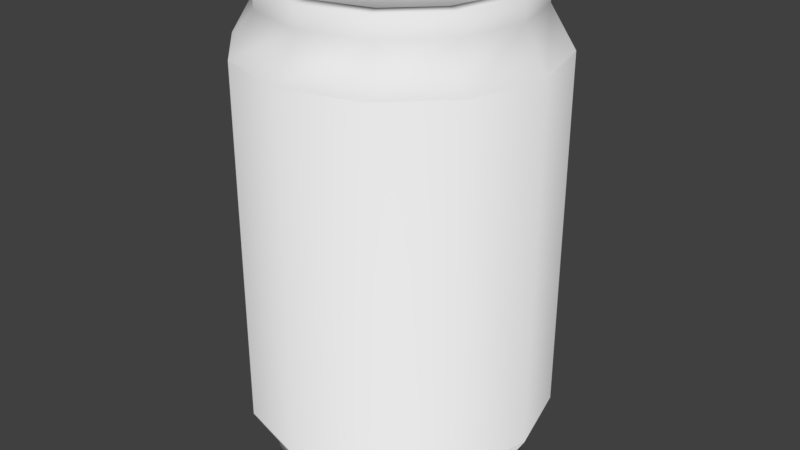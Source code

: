 # Source: Can.blend  (saved by Blender 2.78.0; exported with 4.5.12 LTS)
import bpy
from mathutils import Matrix  # noqa: F401  (used for matrix-valued properties, if any)

bpy.ops.wm.read_factory_settings(use_empty=True)
scene = bpy.context.scene
scene.name = 'Scene'

# ---- collections
col_collection_1 = bpy.data.collections.new('Collection 1'); scene.collection.children.link(col_collection_1)

# ---- world
world_world = bpy.data.worlds.new('World'); scene.world = world_world
world_world.color = (0.05088, 0.05088, 0.05088)
world_world.use_sun_shadow = False
world_world.sun_shadow_jitter_overblur = 0.0
world_world.cycles.sampling_method = 'MANUAL'

# ---- meshes
me_cylinder = bpy.data.meshes.new('Cylinder')
me_cylinder.from_pydata([(-2.569e-09, 0.4827, 0.6842), (0.2414, 0.4181, 0.6842), (0.4181, 0.2414, 0.6842), (0.4827, -9.218e-08, 0.6842), (0.4181, -0.2414, 0.6842), (0.2414, -0.4181, 0.6842), (7.032e-08, -0.4827, 0.6842), (-0.2414, -0.4181, 0.6842), (-0.4181, -0.2414, 0.6842), (-0.4827, -2.955e-07, 0.6842), (-0.4181, 0.2414, 0.6842), (-0.2414, 0.4181, 0.6842), (0.2035, 0.3524, 0.8126), (-2.35e-10, 0.4069, 0.8126), (0.3524, 0.2035, 0.8126), (0.4069, -9.977e-08, 0.8126), (0.3524, -0.2035, 0.8126), (0.2035, -0.3524, 0.8126), (6.121e-08, -0.4069, 0.8126), (-0.2035, -0.3524, 0.8126), (-0.3524, -0.2035, 0.8126), (-0.4069, -2.712e-07, 0.8126), (-0.3524, 0.2035, 0.8126), (-0.2035, 0.3524, 0.8126), (0.1748, 0.3027, 0.8773), (2.638e-09, 0.3496, 0.8773), (0.3027, 0.1748, 0.8773), (0.3496, -1.017e-07, 0.8773), (0.3027, -0.1748, 0.8773), (0.1748, -0.3027, 0.8773), (5.187e-08, -0.3496, 0.8773), (-0.1748, -0.3027, 0.8773), (-0.3027, -0.1748, 0.8773), (-0.3496, -2.494e-07, 0.8773), (-0.3027, 0.1748, 0.8773), (-0.1748, 0.3027, 0.8773), (0.2035, 0.3524, 0.8791), (-1.358e-09, 0.4069, 0.8791), (0.3524, 0.2035, 0.8791), (0.4069, -9.977e-08, 0.8791), (0.3524, -0.2035, 0.8791), (0.2035, -0.3524, 0.8791), (6.008e-08, -0.4069, 0.8791), (-0.2035, -0.3524, 0.8791), (-0.3524, -0.2035, 0.8791), (-0.4069, -2.712e-07, 0.8791), (-0.3524, 0.2035, 0.8791), (-0.2035, 0.3524, 0.8791), (0.1482, 0.2657, 0.8187), (0.004731, 0.304, 0.8187), (0.1459, 0.1859, 0.8131), (0.3496, -1.017e-07, 0.8189), (0.3027, -0.1748, 0.8189), (0.1748, -0.3027, 0.8189), (5.292e-08, -0.3496, 0.8189), (-0.1748, -0.3027, 0.8189), (-0.3027, -0.1748, 0.8189), (-0.3496, -2.494e-07, 0.8189), (-0.3027, 0.1748, 0.8189), (-0.03229, 0.2336, 0.8131), (-0.2414, 0.4181, -0.4579), (-0.4181, 0.2414, -0.4579), (-0.4827, -2.955e-07, -0.4579), (-0.4181, -0.2414, -0.4579), (-0.2414, -0.4181, -0.4579), (7.032e-08, -0.4827, -0.4579), (0.2414, -0.4181, -0.4579), (0.4181, -0.2414, -0.4579), (0.4827, -9.218e-08, -0.4579), (0.4181, 0.2414, -0.4579), (0.2414, 0.4181, -0.4579), (-2.569e-09, 0.4827, -0.4579), (-2.569e-09, 0.4827, -0.4579), (0.2414, 0.4181, -0.4579), (0.4181, 0.2414, -0.4579), (0.4827, -9.218e-08, -0.4579), (0.4181, -0.2414, -0.4579), (0.2414, -0.4181, -0.4579), (7.032e-08, -0.4827, -0.4579), (-0.2414, -0.4181, -0.4579), (-0.4181, -0.2414, -0.4579), (-0.4827, -2.955e-07, -0.4579), (-0.4181, 0.2414, -0.4579), (-0.2414, 0.4181, -0.4579), (0.2035, 0.3524, -0.5862), (-2.35e-10, 0.4069, -0.5862), (0.3524, 0.2035, -0.5862), (0.4069, -9.977e-08, -0.5862), (0.3524, -0.2035, -0.5862), (0.2035, -0.3524, -0.5862), (6.121e-08, -0.4069, -0.5862), (-0.2035, -0.3524, -0.5862), (-0.3524, -0.2035, -0.5862), (-0.4069, -2.712e-07, -0.5862), (-0.3524, 0.2035, -0.5862), (-0.2035, 0.3524, -0.5862), (0.1748, 0.3027, -0.6509), (2.638e-09, 0.3496, -0.6509), (0.3027, 0.1748, -0.6509), (0.3496, -1.017e-07, -0.6509), (0.3027, -0.1748, -0.6509), (0.1748, -0.3027, -0.6509), (5.187e-08, -0.3496, -0.6509), (-0.1748, -0.3027, -0.6509), (-0.3027, -0.1748, -0.6509), (-0.3496, -2.494e-07, -0.6509), (-0.3027, 0.1748, -0.6509), (-0.1748, 0.3027, -0.6509), (0.2035, 0.3524, -0.6528), (-1.358e-09, 0.4069, -0.6528), (0.3524, 0.2035, -0.6528), (0.4069, -9.977e-08, -0.6528), (0.3524, -0.2035, -0.6528), (0.2035, -0.3524, -0.6528), (6.008e-08, -0.4069, -0.6528), (-0.2035, -0.3524, -0.6528), (-0.3524, -0.2035, -0.6528), (-0.4069, -2.712e-07, -0.6528), (-0.3524, 0.2035, -0.6528), (-0.2035, 0.3524, -0.6528), (0.1748, 0.3027, -0.5926), (3.689e-09, 0.3496, -0.5926), (0.3027, 0.1748, -0.5926), (0.3496, -1.017e-07, -0.5926), (0.3027, -0.1748, -0.5926), (0.1748, -0.3027, -0.5926), (5.292e-08, -0.3496, -0.5926), (-0.1748, -0.3027, -0.5926), (-0.3027, -0.1748, -0.5926), (-0.3496, -2.494e-07, -0.5926), (-0.3027, 0.1748, -0.5926), (-0.1748, 0.3027, -0.5926), (-0.2414, 0.4181, 0.6842), (-0.4181, 0.2414, 0.6842), (-0.4827, -2.955e-07, 0.6842), (-0.4181, -0.2414, 0.6842), (-0.2414, -0.4181, 0.6842), (7.032e-08, -0.4827, 0.6842), (0.2414, -0.4181, 0.6842), (0.4181, -0.2414, 0.6842), (0.4827, -9.218e-08, 0.6842), (0.4181, 0.2414, 0.6842), (0.2414, 0.4181, 0.6842), (-2.569e-09, 0.4827, 0.6842), (0.02362, 0.08782, 0.8184), (0.1748, 0.3027, 0.8189), (3.689e-09, 0.3496, 0.8189), (0.3027, 0.1748, 0.8189), (-0.1748, 0.3027, 0.8189), (1.544e-08, -1.064e-07, 0.8189), (0.08072, 0.3014, 0.8192), (0.1511, 0.2313, 0.8162), (-0.01439, 0.2757, 0.8162), (-0.006275, 0.1357, 0.8162), (0.0742, 0.1142, 0.8162), (-2.569e-09, 0.4819, 0.6837), (0.2409, 0.4173, 0.6837), (0.4173, 0.2409, 0.6837), (0.4819, -9.218e-08, 0.6837), (0.4173, -0.2409, 0.6837), (0.2409, -0.4173, 0.6837), (7.032e-08, -0.4819, 0.6837), (-0.2409, -0.4173, 0.6837), (-0.4173, -0.2409, 0.6837), (-0.4819, -2.955e-07, 0.6837), (-0.4173, 0.2409, 0.6837), (-0.2409, 0.4173, 0.6837), (0.203, 0.3516, 0.8123), (-2.35e-10, 0.4059, 0.8123), (0.3516, 0.203, 0.8123), (0.4059, -9.977e-08, 0.8123), (0.3516, -0.203, 0.8123), (0.203, -0.3516, 0.8123), (6.121e-08, -0.4059, 0.8123), (-0.203, -0.3516, 0.8123), (-0.3516, -0.203, 0.8123), (-0.4059, -2.712e-07, 0.8123), (-0.3516, 0.203, 0.8123), (-0.203, 0.3516, 0.8123), (0.1751, 0.3033, 0.8765), (2.638e-09, 0.3502, 0.8765), (0.3033, 0.1751, 0.8765), (0.3502, -1.017e-07, 0.8765), (0.3033, -0.1751, 0.8765), (0.1751, -0.3033, 0.8765), (5.187e-08, -0.3502, 0.8765), (-0.1751, -0.3033, 0.8765), (-0.3033, -0.1751, 0.8765), (-0.3502, -2.494e-07, 0.8765), (-0.3033, 0.1751, 0.8765), (-0.1751, 0.3033, 0.8765), (0.2031, 0.3517, 0.8784), (-1.358e-09, 0.4062, 0.8784), (0.3517, 0.2031, 0.8784), (0.4062, -9.977e-08, 0.8784), (0.3517, -0.2031, 0.8784), (0.2031, -0.3517, 0.8784), (6.008e-08, -0.4062, 0.8784), (-0.2031, -0.3517, 0.8784), (-0.3517, -0.2031, 0.8784), (-0.4062, -2.712e-07, 0.8784), (-0.3517, 0.2031, 0.8784), (-0.2031, 0.3517, 0.8784), (0.1482, 0.2658, 0.8177), (0.004729, 0.304, 0.8177), (0.1459, 0.1859, 0.8121), (0.3503, -1.017e-07, 0.8182), (0.3034, -0.1752, 0.8182), (0.1752, -0.3034, 0.8182), (5.292e-08, -0.3503, 0.8182), (-0.1752, -0.3034, 0.8182), (-0.3034, -0.1752, 0.8182), (-0.3503, -2.494e-07, 0.8182), (-0.3034, 0.1752, 0.8182), (-0.03231, 0.2336, 0.8121), (-0.2414, 0.4181, -0.4589), (-0.4181, 0.2414, -0.4589), (-0.4827, -2.955e-07, -0.4589), (-0.4181, -0.2414, -0.4589), (-0.2414, -0.4181, -0.4589), (7.032e-08, -0.4827, -0.4589), (0.2414, -0.4181, -0.4589), (0.4181, -0.2414, -0.4589), (0.4827, -9.218e-08, -0.4589), (0.4181, 0.2414, -0.4589), (0.2414, 0.4181, -0.4589), (-2.569e-09, 0.4827, -0.4589), (-2.569e-09, 0.4818, -0.4581), (0.2409, 0.4172, -0.4581), (0.4172, 0.2409, -0.4581), (0.4818, -9.218e-08, -0.4582), (0.4172, -0.2409, -0.4581), (0.2409, -0.4172, -0.4581), (7.032e-08, -0.4818, -0.4581), (-0.2409, -0.4172, -0.4581), (-0.4172, -0.2409, -0.4581), (-0.4818, -2.955e-07, -0.4582), (-0.4172, 0.2409, -0.4581), (-0.2409, 0.4172, -0.4581), (0.203, 0.3516, -0.586), (-2.35e-10, 0.4059, -0.586), (0.3516, 0.203, -0.586), (0.4059, -9.977e-08, -0.586), (0.3516, -0.203, -0.586), (0.203, -0.3516, -0.586), (6.121e-08, -0.4059, -0.586), (-0.203, -0.3516, -0.586), (-0.3516, -0.203, -0.586), (-0.4059, -2.712e-07, -0.586), (-0.3516, 0.203, -0.586), (-0.203, 0.3516, -0.586), (0.1751, 0.3033, -0.6502), (2.638e-09, 0.3502, -0.6502), (0.3033, 0.1751, -0.6502), (0.3502, -1.017e-07, -0.6502), (0.3033, -0.1751, -0.6502), (0.1751, -0.3033, -0.6502), (5.187e-08, -0.3502, -0.6502), (-0.1751, -0.3033, -0.6502), (-0.3033, -0.1751, -0.6502), (-0.3502, -2.494e-07, -0.6502), (-0.3033, 0.1751, -0.6502), (-0.1751, 0.3033, -0.6502), (0.2031, 0.3517, -0.6521), (-1.358e-09, 0.4062, -0.6521), (0.3517, 0.2031, -0.6521), (0.4062, -9.977e-08, -0.6521), (0.3517, -0.2031, -0.6521), (0.2031, -0.3517, -0.6521), (6.008e-08, -0.4062, -0.6521), (-0.2031, -0.3517, -0.6521), (-0.3517, -0.2031, -0.6521), (-0.4062, -2.712e-07, -0.6521), (-0.3517, 0.2031, -0.6521), (-0.2031, 0.3517, -0.6521), (0.1752, 0.3034, -0.5919), (3.689e-09, 0.3503, -0.5919), (0.3034, 0.1752, -0.5919), (0.3503, -1.017e-07, -0.5919), (0.3034, -0.1752, -0.5919), (0.1752, -0.3034, -0.5919), (5.292e-08, -0.3503, -0.5919), (-0.1752, -0.3034, -0.5919), (-0.3034, -0.1752, -0.5919), (-0.3503, -2.494e-07, -0.5919), (-0.3034, 0.1752, -0.5919), (-0.1752, 0.3034, -0.5919), (-0.2409, 0.4172, 0.6842), (-0.4172, 0.2409, 0.6842), (-0.4817, -2.955e-07, 0.6842), (-0.4172, -0.2409, 0.6842), (-0.2409, -0.4172, 0.6842), (7.032e-08, -0.4817, 0.6842), (0.2409, -0.4172, 0.6842), (0.4172, -0.2409, 0.6842), (0.4817, -9.218e-08, 0.6842), (0.4172, 0.2409, 0.6842), (0.2409, 0.4172, 0.6842), (-2.569e-09, 0.4817, 0.6842), (0.02361, 0.08779, 0.8174), (0.1752, 0.3034, 0.8183), (-7.593e-07, 0.3503, 0.8183), (0.3034, 0.1752, 0.8182), (-0.1752, 0.3034, 0.8182), (-2.457e-06, -9.415e-06, 0.8179), (0.08072, 0.3014, 0.8182), (0.1512, 0.2314, 0.8152), (-0.01439, 0.2758, 0.8152), (-0.006313, 0.1357, 0.8152), (0.07422, 0.1142, 0.8152)], [], [(78, 77, 66, 65), (11, 0, 143, 132), (3, 4, 139, 140), (77, 76, 67, 66), (10, 11, 132, 133), (72, 83, 60, 71), (2, 3, 140, 141), (76, 75, 68, 67), (9, 10, 133, 134), (83, 82, 61, 60), (8, 7, 19, 20), (1, 2, 141, 142), (4, 5, 138, 139), (17, 16, 40, 41), (7, 6, 18, 19), (6, 5, 17, 18), (5, 4, 16, 17), (4, 3, 15, 16), (0, 11, 23, 13), (1, 0, 13, 12), (3, 2, 14, 15), (11, 10, 22, 23), (2, 1, 12, 14), (10, 9, 21, 22), (9, 8, 20, 21), (32, 31, 55, 56), (13, 23, 47, 37), (14, 12, 36, 38), (21, 20, 44, 45), (18, 17, 41, 42), (15, 14, 38, 39), (22, 21, 45, 46), (19, 18, 42, 43), (16, 15, 39, 40), (23, 22, 46, 47), (12, 13, 37, 36), (20, 19, 43, 44), (25, 24, 36, 37), (24, 26, 38, 36), (26, 27, 39, 38), (27, 28, 40, 39), (28, 29, 41, 40), (29, 30, 42, 41), (30, 31, 43, 42), (31, 32, 44, 43), (32, 33, 45, 44), (33, 34, 46, 45), (34, 35, 47, 46), (35, 25, 37, 47), (29, 28, 52, 53), (25, 35, 148, 146), (26, 24, 145, 147), (33, 32, 56, 57), (30, 29, 53, 54), (27, 26, 147, 51), (34, 33, 57, 58), (31, 30, 54, 55), (28, 27, 51, 52), (35, 34, 58, 148), (24, 25, 146, 145), (8, 9, 134, 135), (82, 81, 62, 61), (74, 73, 70, 69), (7, 8, 135, 136), (81, 80, 63, 62), (0, 1, 142, 143), (6, 7, 136, 137), (80, 79, 64, 63), (73, 72, 71, 70), (5, 6, 137, 138), (80, 92, 91, 79), (79, 78, 65, 64), (75, 74, 69, 68), (89, 113, 112, 88), (79, 91, 90, 78), (78, 90, 89, 77), (77, 89, 88, 76), (76, 88, 87, 75), (72, 85, 95, 83), (73, 84, 85, 72), (75, 87, 86, 74), (83, 95, 94, 82), (74, 86, 84, 73), (82, 94, 93, 81), (81, 93, 92, 80), (104, 128, 127, 103), (85, 109, 119, 95), (86, 110, 108, 84), (93, 117, 116, 92), (90, 114, 113, 89), (87, 111, 110, 86), (94, 118, 117, 93), (91, 115, 114, 90), (88, 112, 111, 87), (95, 119, 118, 94), (84, 108, 109, 85), (92, 116, 115, 91), (97, 109, 108, 96), (96, 108, 110, 98), (98, 110, 111, 99), (99, 111, 112, 100), (100, 112, 113, 101), (101, 113, 114, 102), (102, 114, 115, 103), (103, 115, 116, 104), (104, 116, 117, 105), (105, 117, 118, 106), (106, 118, 119, 107), (107, 119, 109, 97), (120, 122, 123, 124, 125, 126, 127, 128, 129, 130, 131, 121), (101, 125, 124, 100), (97, 121, 131, 107), (98, 122, 120, 96), (105, 129, 128, 104), (102, 126, 125, 101), (99, 123, 122, 98), (106, 130, 129, 105), (103, 127, 126, 102), (100, 124, 123, 99), (107, 131, 130, 106), (96, 120, 121, 97), (133, 82, 81, 134), (134, 81, 80, 135), (135, 80, 79, 136), (136, 79, 78, 137), (137, 78, 77, 138), (138, 77, 76, 139), (139, 76, 75, 140), (140, 75, 74, 141), (141, 74, 73, 142), (142, 73, 72, 143), (143, 72, 83, 132), (132, 83, 82, 133), (83, 64, 65, 72), (72, 65, 66, 73), (73, 66, 67, 74), (74, 67, 68, 75), (75, 68, 69, 76), (76, 69, 70, 77), (77, 70, 71, 78), (78, 71, 60, 79), (79, 60, 61, 80), (80, 61, 62, 81), (81, 62, 63, 82), (82, 63, 64, 83), (148, 58, 149), (58, 57, 149), (57, 56, 149), (56, 55, 149), (55, 54, 149), (54, 53, 149), (53, 52, 149), (52, 51, 149), (51, 147, 149), (49, 150, 48, 145, 146), (48, 151, 50, 147, 145), (59, 152, 49, 146, 148), (144, 153, 59, 148, 149), (50, 154, 144, 149, 147), (233, 220, 221, 232), (166, 287, 298, 155), (158, 295, 294, 159), (232, 221, 222, 231), (165, 288, 287, 166), (227, 226, 215, 238), (157, 296, 295, 158), (231, 222, 223, 230), (164, 289, 288, 165), (238, 215, 216, 237), (163, 175, 174, 162), (156, 297, 296, 157), (159, 294, 293, 160), (172, 196, 195, 171), (162, 174, 173, 161), (161, 173, 172, 160), (160, 172, 171, 159), (159, 171, 170, 158), (155, 168, 178, 166), (156, 167, 168, 155), (158, 170, 169, 157), (166, 178, 177, 165), (157, 169, 167, 156), (165, 177, 176, 164), (164, 176, 175, 163), (187, 211, 210, 186), (168, 192, 202, 178), (169, 193, 191, 167), (176, 200, 199, 175), (173, 197, 196, 172), (170, 194, 193, 169), (177, 201, 200, 176), (174, 198, 197, 173), (171, 195, 194, 170), (178, 202, 201, 177), (167, 191, 192, 168), (175, 199, 198, 174), (180, 192, 191, 179), (179, 191, 193, 181), (181, 193, 194, 182), (182, 194, 195, 183), (183, 195, 196, 184), (184, 196, 197, 185), (185, 197, 198, 186), (186, 198, 199, 187), (187, 199, 200, 188), (188, 200, 201, 189), (189, 201, 202, 190), (190, 202, 192, 180), (184, 208, 207, 183), (180, 301, 303, 190), (181, 302, 300, 179), (188, 212, 211, 187), (185, 209, 208, 184), (182, 206, 302, 181), (189, 213, 212, 188), (186, 210, 209, 185), (183, 207, 206, 182), (190, 303, 213, 189), (179, 300, 301, 180), (163, 290, 289, 164), (237, 216, 217, 236), (229, 224, 225, 228), (162, 291, 290, 163), (236, 217, 218, 235), (155, 298, 297, 156), (161, 292, 291, 162), (235, 218, 219, 234), (228, 225, 226, 227), (160, 293, 292, 161), (235, 234, 246, 247), (234, 219, 220, 233), (230, 223, 224, 229), (244, 243, 267, 268), (234, 233, 245, 246), (233, 232, 244, 245), (232, 231, 243, 244), (231, 230, 242, 243), (227, 238, 250, 240), (228, 227, 240, 239), (230, 229, 241, 242), (238, 237, 249, 250), (229, 228, 239, 241), (237, 236, 248, 249), (236, 235, 247, 248), (259, 258, 282, 283), (240, 250, 274, 264), (241, 239, 263, 265), (248, 247, 271, 272), (245, 244, 268, 269), (242, 241, 265, 266), (249, 248, 272, 273), (246, 245, 269, 270), (243, 242, 266, 267), (250, 249, 273, 274), (239, 240, 264, 263), (247, 246, 270, 271), (252, 251, 263, 264), (251, 253, 265, 263), (253, 254, 266, 265), (254, 255, 267, 266), (255, 256, 268, 267), (256, 257, 269, 268), (257, 258, 270, 269), (258, 259, 271, 270), (259, 260, 272, 271), (260, 261, 273, 272), (261, 262, 274, 273), (262, 252, 264, 274), (275, 276, 286, 285, 284, 283, 282, 281, 280, 279, 278, 277), (256, 255, 279, 280), (252, 262, 286, 276), (253, 251, 275, 277), (260, 259, 283, 284), (257, 256, 280, 281), (254, 253, 277, 278), (261, 260, 284, 285), (258, 257, 281, 282), (255, 254, 278, 279), (262, 261, 285, 286), (251, 252, 276, 275), (288, 289, 236, 237), (289, 290, 235, 236), (290, 291, 234, 235), (291, 292, 233, 234), (292, 293, 232, 233), (293, 294, 231, 232), (294, 295, 230, 231), (295, 296, 229, 230), (296, 297, 228, 229), (297, 298, 227, 228), (298, 287, 238, 227), (287, 288, 237, 238), (238, 227, 220, 219), (227, 228, 221, 220), (228, 229, 222, 221), (229, 230, 223, 222), (230, 231, 224, 223), (231, 232, 225, 224), (232, 233, 226, 225), (233, 234, 215, 226), (234, 235, 216, 215), (235, 236, 217, 216), (236, 237, 218, 217), (237, 238, 219, 218), (303, 304, 213), (213, 304, 212), (212, 304, 211), (211, 304, 210), (210, 304, 209), (209, 304, 208), (208, 304, 207), (207, 304, 206), (206, 304, 302), (204, 301, 300, 203, 305), (203, 300, 302, 205, 306), (214, 303, 301, 204, 307), (299, 304, 303, 214, 308), (205, 302, 304, 299, 309), (150, 49, 204, 305), (151, 48, 203, 306), (152, 59, 214, 307), (153, 144, 299, 308), (144, 154, 309, 299), (48, 150, 305, 203), (50, 151, 306, 205), (49, 152, 307, 204), (59, 153, 308, 214), (154, 50, 205, 309)])
me_cylinder.polygons.foreach_set('use_smooth', [True] * 328)
me_cylinder.use_remesh_preserve_volume = False
me_cylinder.use_remesh_preserve_attributes = False
me_cylinder.use_mirror_vertex_groups = False
me_cylinder.update()

# ---- objects
ob_can = bpy.data.objects.new('Can', me_cylinder)

# ---- transforms, parenting, visibility, modifiers, constraints
ob_can.location = (0.0, 0.0, 0.6942)
ob_can.lineart.crease_threshold = 0.0

# ---- collection membership
col_collection_1.objects.link(ob_can)

# ---- scene / render settings (as saved in the file)
scene.frame_start = 1; scene.frame_end = 250; scene.frame_set(1)
scene.render.engine = 'CYCLES'
scene.render.resolution_percentage = 50
scene.render.dither_intensity = 0.0
scene.cycles.use_denoising = False
scene.cycles.samples = 128
scene.cycles.sampling_pattern = 'TABULATED_SOBOL'
scene.cycles.light_sampling_threshold = 0.0
scene.cycles.use_adaptive_sampling = False
scene.cycles.use_light_tree = False
scene.cycles.blur_glossy = 0.0
scene.cycles.sample_clamp_indirect = 0.0
scene.view_settings.view_transform = 'Standard'
bpy.context.view_layer.update()

# ---- added for rendering (the .blend has no active camera and no usable light): camera, sun
cam_auto = bpy.data.cameras.new('AutoCamera')
cam_auto.lens = 50.0
cam_auto.sensor_width = 36.0
cam_auto.clip_end = 1000.0
ob_auto_camera = bpy.data.objects.new('AutoCamera', cam_auto)
scene.collection.objects.link(ob_auto_camera)
ob_auto_camera.location = (1.89859, -2.2783, 2.32627)
ob_auto_camera.rotation_euler = (1.09748, -7.21219e-08, 0.694738)
scene.camera = ob_auto_camera
light_auto_sun = bpy.data.lights.new('AutoSun', 'SUN')
light_auto_sun.energy = 3.0
light_auto_sun.angle = 0.0523599
ob_auto_sun = bpy.data.objects.new('AutoSun', light_auto_sun)
scene.collection.objects.link(ob_auto_sun)
ob_auto_sun.rotation_euler = (0.872665, 0.174533, 0.523599)
bpy.context.view_layer.update()
